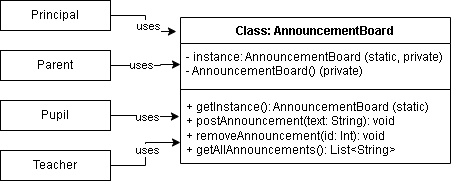

The diagram above was exported from draw.io. Its source (the exported page's mxGraphModel, read from the mxfile embedded in the PNG):
<mxGraphModel dx="872" dy="439" grid="1" gridSize="10" guides="1" tooltips="1" connect="1" arrows="1" fold="1" page="1" pageScale="1" pageWidth="850" pageHeight="1100" math="0" shadow="0">
  <root>
    <mxCell id="0" />
    <mxCell id="1" parent="0" />
    <mxCell id="z8irNkbajpjsr3zaL_2l-1" value="Class: AnnouncementBoard" style="swimlane;fontStyle=1;align=center;verticalAlign=top;childLayout=stackLayout;horizontal=1;startSize=26;horizontalStack=0;resizeParent=1;resizeParentMax=0;resizeLast=0;collapsible=1;marginBottom=0;whiteSpace=wrap;html=1;" vertex="1" parent="1">
      <mxGeometry x="380" y="150" width="270" height="146" as="geometry" />
    </mxCell>
    <mxCell id="z8irNkbajpjsr3zaL_2l-2" value="&lt;div&gt;- instance: AnnouncementBoard (static, private)&lt;/div&gt;&lt;div&gt;- AnnouncementBoard() (private)&lt;/div&gt;" style="text;strokeColor=none;fillColor=none;align=left;verticalAlign=top;spacingLeft=4;spacingRight=4;overflow=hidden;rotatable=0;points=[[0,0.5],[1,0.5]];portConstraint=eastwest;whiteSpace=wrap;html=1;" vertex="1" parent="z8irNkbajpjsr3zaL_2l-1">
      <mxGeometry y="26" width="270" height="42" as="geometry" />
    </mxCell>
    <mxCell id="z8irNkbajpjsr3zaL_2l-3" value="" style="line;strokeWidth=1;fillColor=none;align=left;verticalAlign=middle;spacingTop=-1;spacingLeft=3;spacingRight=3;rotatable=0;labelPosition=right;points=[];portConstraint=eastwest;strokeColor=inherit;" vertex="1" parent="z8irNkbajpjsr3zaL_2l-1">
      <mxGeometry y="68" width="270" height="8" as="geometry" />
    </mxCell>
    <mxCell id="z8irNkbajpjsr3zaL_2l-4" value="&lt;div&gt;+ getInstance(): AnnouncementBoard (static)&lt;/div&gt;&lt;div&gt;+ postAnnouncement(text: String): void&lt;/div&gt;&lt;div&gt;+ removeAnnouncement(id: Int): void&lt;/div&gt;&lt;div&gt;+ getAllAnnouncements(): List&amp;lt;String&amp;gt;&lt;/div&gt;&lt;div&gt;&lt;br&gt;&lt;/div&gt;" style="text;strokeColor=none;fillColor=none;align=left;verticalAlign=top;spacingLeft=4;spacingRight=4;overflow=hidden;rotatable=0;points=[[0,0.5],[1,0.5]];portConstraint=eastwest;whiteSpace=wrap;html=1;" vertex="1" parent="z8irNkbajpjsr3zaL_2l-1">
      <mxGeometry y="76" width="270" height="70" as="geometry" />
    </mxCell>
    <mxCell id="z8irNkbajpjsr3zaL_2l-5" value="Principal" style="whiteSpace=wrap;html=1;" vertex="1" parent="1">
      <mxGeometry x="200" y="133" width="110" height="30" as="geometry" />
    </mxCell>
    <mxCell id="z8irNkbajpjsr3zaL_2l-10" value="" style="edgeStyle=orthogonalEdgeStyle;rounded=0;orthogonalLoop=1;jettySize=auto;html=1;entryX=0;entryY=0.5;entryDx=0;entryDy=0;" edge="1" parent="1" source="z8irNkbajpjsr3zaL_2l-6" target="z8irNkbajpjsr3zaL_2l-2">
      <mxGeometry relative="1" as="geometry">
        <Array as="points">
          <mxPoint x="360" y="198" />
          <mxPoint x="360" y="197" />
        </Array>
      </mxGeometry>
    </mxCell>
    <mxCell id="z8irNkbajpjsr3zaL_2l-14" value="uses" style="edgeLabel;html=1;align=center;verticalAlign=middle;resizable=0;points=[];" vertex="1" connectable="0" parent="z8irNkbajpjsr3zaL_2l-10">
      <mxGeometry x="-0.1549" y="1" relative="1" as="geometry">
        <mxPoint as="offset" />
      </mxGeometry>
    </mxCell>
    <mxCell id="z8irNkbajpjsr3zaL_2l-6" value="Parent" style="whiteSpace=wrap;html=1;" vertex="1" parent="1">
      <mxGeometry x="200" y="183" width="110" height="30" as="geometry" />
    </mxCell>
    <mxCell id="z8irNkbajpjsr3zaL_2l-7" value="Pupil" style="whiteSpace=wrap;html=1;" vertex="1" parent="1">
      <mxGeometry x="200" y="233" width="110" height="30" as="geometry" />
    </mxCell>
    <mxCell id="z8irNkbajpjsr3zaL_2l-8" value="Teacher" style="whiteSpace=wrap;html=1;" vertex="1" parent="1">
      <mxGeometry x="200" y="283" width="110" height="30" as="geometry" />
    </mxCell>
    <mxCell id="z8irNkbajpjsr3zaL_2l-9" style="edgeStyle=orthogonalEdgeStyle;rounded=0;orthogonalLoop=1;jettySize=auto;html=1;entryX=-0.015;entryY=0.096;entryDx=0;entryDy=0;entryPerimeter=0;" edge="1" parent="1" source="z8irNkbajpjsr3zaL_2l-5" target="z8irNkbajpjsr3zaL_2l-1">
      <mxGeometry relative="1" as="geometry" />
    </mxCell>
    <mxCell id="z8irNkbajpjsr3zaL_2l-13" value="uses" style="edgeLabel;html=1;align=center;verticalAlign=middle;resizable=0;points=[];" vertex="1" connectable="0" parent="z8irNkbajpjsr3zaL_2l-9">
      <mxGeometry x="0.0982" y="2" relative="1" as="geometry">
        <mxPoint as="offset" />
      </mxGeometry>
    </mxCell>
    <mxCell id="z8irNkbajpjsr3zaL_2l-11" style="edgeStyle=orthogonalEdgeStyle;rounded=0;orthogonalLoop=1;jettySize=auto;html=1;entryX=-0.004;entryY=0.329;entryDx=0;entryDy=0;entryPerimeter=0;" edge="1" parent="1" source="z8irNkbajpjsr3zaL_2l-7" target="z8irNkbajpjsr3zaL_2l-4">
      <mxGeometry relative="1" as="geometry" />
    </mxCell>
    <mxCell id="z8irNkbajpjsr3zaL_2l-15" value="uses" style="edgeLabel;html=1;align=center;verticalAlign=middle;resizable=0;points=[];" vertex="1" connectable="0" parent="z8irNkbajpjsr3zaL_2l-11">
      <mxGeometry x="0.087" relative="1" as="geometry">
        <mxPoint as="offset" />
      </mxGeometry>
    </mxCell>
    <mxCell id="z8irNkbajpjsr3zaL_2l-12" style="edgeStyle=orthogonalEdgeStyle;rounded=0;orthogonalLoop=1;jettySize=auto;html=1;entryX=0;entryY=0.7;entryDx=0;entryDy=0;entryPerimeter=0;" edge="1" parent="1" source="z8irNkbajpjsr3zaL_2l-8" target="z8irNkbajpjsr3zaL_2l-4">
      <mxGeometry relative="1" as="geometry" />
    </mxCell>
    <mxCell id="z8irNkbajpjsr3zaL_2l-16" value="uses" style="edgeLabel;html=1;align=center;verticalAlign=middle;resizable=0;points=[];" vertex="1" connectable="0" parent="z8irNkbajpjsr3zaL_2l-12">
      <mxGeometry x="0.0968" y="-1" relative="1" as="geometry">
        <mxPoint as="offset" />
      </mxGeometry>
    </mxCell>
  </root>
</mxGraphModel>